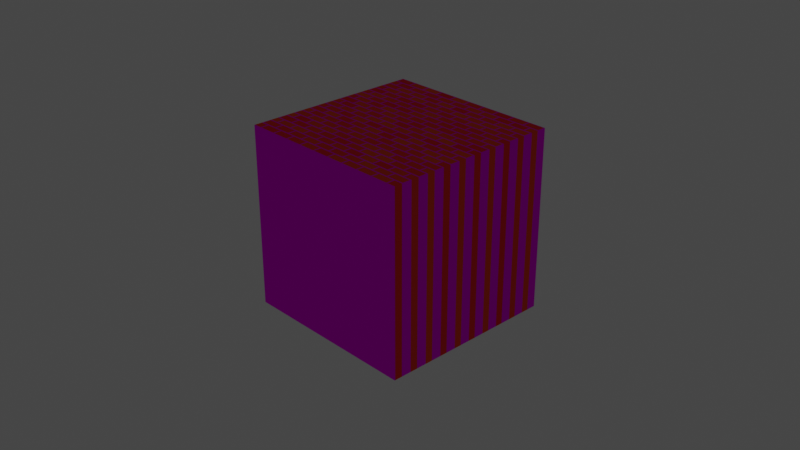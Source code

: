 # Source: BrickCube.blend  (saved by Blender 2.93.21; exported with 4.5.12 LTS)
import bpy
from mathutils import Matrix  # noqa: F401  (used for matrix-valued properties, if any)

bpy.ops.wm.read_factory_settings(use_empty=True)
scene = bpy.context.scene
scene.name = 'Scene'

# ---- collections
col_collection = bpy.data.collections.new('Collection'); scene.collection.children.link(col_collection)

# ---- images (referenced by path relative to the original .blend; pixels are not part of the script)
import os
ASSET_DIR = os.environ.get("B2B_ASSET_DIR", "")  # directory of the original .blend (textures are referenced by path, not embedded)
HERE = os.path.dirname(os.path.abspath(__file__))  # packed textures are extracted next to this script under _unpacked/

def load_image(name, relpath, width, height, colorspace="sRGB"):
    """Load a texture the original file referenced (path relative to the .blend, or extracted next to this script)."""
    p = next((c for c in (os.path.join(HERE, relpath), os.path.join(ASSET_DIR, relpath)) if relpath and os.path.exists(c)), "")
    if p:
        img = bpy.data.images.load(p, check_existing=True)
        img.name = name
    else:  # same state as the original file: an image datablock whose file is absent (Cycles renders it pink)
        img = bpy.data.images.new(name, width, height)
        img.source = "FILE"
        img.filepath = "//" + (relpath or name)
    img.colorspace_settings.name = colorspace
    return img
img_texturescom_marble_slabbrown_512_albedo_jpg = load_image('TexturesCom_Marble_SlabBrown_512_albedo.jpg', 'TexturesCom_Marble_SlabBrown_512_albedo.jpg', 1024, 1024, 'sRGB')

# ---- materials (node trees are filled in below, after node groups)
mat_material = bpy.data.materials.new('Material')
mat_material.alpha_threshold = 0.0
mat_material.use_transparent_shadow = False
mat_material.line_color = (0.0, 0.0, 0.0, 1.0)

# ---- material node trees
mat_material.use_nodes = True; mat_material.node_tree.nodes.clear()
_N = mat_material.node_tree.nodes; _L = mat_material.node_tree.links
n0 = _N.new('ShaderNodeOutputMaterial'); n0.name = 'Material Output'; n0.location = (257, 314)
n1 = _N.new('ShaderNodeBsdfGlass'); n1.name = 'Glass BSDF'; n1.location = (6, 409)
n1.distribution = 'BECKMANN'
n1.inputs[1].default_value = 0.07407
n1.inputs[2].default_value = 0.0
n2 = _N.new('ShaderNodeTexBrick'); n2.name = 'Brick Texture'; n2.location = (8, 218)
n2.inputs[1].default_value = (0.9743, 1.0, 0.9491, 1.0)
n2.inputs[2].default_value = (1.0, 0.9818, 0.9284, 1.0)
n2.inputs[6].default_value = 0.4
n3 = _N.new('ShaderNodeTexBrick'); n3.name = 'Brick Texture.001'; n3.location = (-372, 420)
n3.inputs[1].default_value = (1.0, 0.03231, 0.03605, 1.0)
n3.inputs[2].default_value = (1.0, 0.1034, 0.02623, 1.0)
n4 = _N.new('ShaderNodeTexImage'); n4.name = 'Image Texture'; n4.location = (-741, 413)
n4.image = img_texturescom_marble_slabbrown_512_albedo_jpg
_L.new(n1.outputs[0], n0.inputs[0])
_L.new(n4.outputs[0], n3.inputs[3])
_L.new(n3.outputs[0], n1.inputs[0])
_L.new(n2.outputs[0], n0.inputs[2])
_L.new(n4.outputs[0], n3.inputs[6])
n0.is_active_output = True

# ---- world
world_world = bpy.data.worlds.new('World'); scene.world = world_world
world_world.use_nodes = True; world_world.node_tree.nodes.clear()
_N = world_world.node_tree.nodes; _L = world_world.node_tree.links
n0 = _N.new('ShaderNodeOutputWorld'); n0.name = 'World Output'; n0.location = (300, 300)
n1 = _N.new('ShaderNodeBackground'); n1.name = 'Background'; n1.location = (10, 300)
n1.inputs[0].default_value = (0.05088, 0.05088, 0.05088, 1.0)
_L.new(n1.outputs[0], n0.inputs[0])
n0.is_active_output = True
world_world.color = (0.05088, 0.05088, 0.05088)
world_world.use_sun_shadow = False
world_world.sun_shadow_jitter_overblur = 0.0

# ---- cameras
cam_camera = bpy.data.cameras.new('Camera')
cam_camera.clip_end = 100.0
cam_camera.ortho_scale = 7.314

# ---- lights
light_light = bpy.data.lights.new('Light', 'POINT')
light_light.transmission_factor = 0.0
light_light.energy = 1000.0
light_light.shadow_soft_size = 0.1
light_light.shadow_maximum_resolution = 0.006
light_light.use_absolute_resolution = True

# ---- meshes
me_cube = bpy.data.meshes.new('Cube')
me_cube.from_pydata([(1.0, 1.0, 1.0), (1.0, 1.0, -1.0), (1.0, -1.0, 1.0), (1.0, -1.0, -1.0), (-1.0, 1.0, 1.0), (-1.0, 1.0, -1.0), (-1.0, -1.0, 1.0), (-1.0, -1.0, -1.0)], [], [(0, 4, 6, 2), (3, 2, 6, 7), (7, 6, 4, 5), (5, 1, 3, 7), (1, 0, 2, 3), (5, 4, 0, 1)])
_uv = me_cube.uv_layers.new(name='UVMap')
_uv.uv.foreach_set('vector', [0.625, 0.5, 0.875, 0.5, 0.875, 0.75, 0.625, 0.75, 0.375, 0.75, 0.625, 0.75, 0.625, 1.0, 0.375, 1.0, 0.375, 0.0, 0.625, 0.0, 0.625, 0.25, 0.375, 0.25, 0.125, 0.5, 0.375, 0.5, 0.375, 0.75, 0.125, 0.75, 0.375, 0.5, 0.625, 0.5, 0.625, 0.75, 0.375, 0.75, 0.375, 0.25, 0.625, 0.25, 0.625, 0.5, 0.375, 0.5])
me_cube.materials.append(mat_material)
me_cube.use_remesh_preserve_volume = False
me_cube.use_remesh_preserve_attributes = False
me_cube.use_mirror_vertex_groups = False
me_cube.update()

# ---- objects
ob_cube = bpy.data.objects.new('Cube', me_cube)
ob_light = bpy.data.objects.new('Light', light_light)
ob_camera = bpy.data.objects.new('Camera', cam_camera)

# ---- transforms, parenting, visibility, modifiers, constraints
ob_cube.location = (0.0, 0.0, 0.0)
ob_cube.lock_rotations_4d = False
ob_cube.empty_display_type = 'ARROWS'
ob_cube.lineart.crease_threshold = 0.0
ob_light.location = (4.076, 1.005, 5.904)
ob_light.rotation_euler = (0.6503, 0.05522, 1.866)
ob_light.lock_rotations_4d = False
ob_light.empty_display_type = 'ARROWS'
ob_light.color = (0.0, 0.0, 0.0, 0.0)
ob_light.lineart.crease_threshold = 0.0
ob_camera.location = (7.359, -6.926, 4.958)
ob_camera.rotation_euler = (1.109, 0.0, 0.8149)
ob_camera.lock_rotations_4d = False
ob_camera.empty_display_type = 'ARROWS'
ob_camera.color = (0.0, 0.0, 0.0, 0.0)
ob_camera.display_type = 'WIRE'
ob_camera.lineart.crease_threshold = 0.0

# ---- collection membership
col_collection.objects.link(ob_cube)
col_collection.objects.link(ob_light)
col_collection.objects.link(ob_camera)

# ---- scene / render settings (as saved in the file)
scene.camera = ob_camera
scene.frame_start = 1; scene.frame_end = 250; scene.frame_set(1)
scene.render.engine = 'BLENDER_EEVEE_NEXT'
scene.cycles.use_denoising = False
scene.cycles.samples = 128
scene.cycles.sampling_pattern = 'TABULATED_SOBOL'
scene.cycles.use_adaptive_sampling = False
scene.cycles.use_light_tree = False
scene.view_settings.view_transform = 'Filmic'
bpy.context.view_layer.update()
